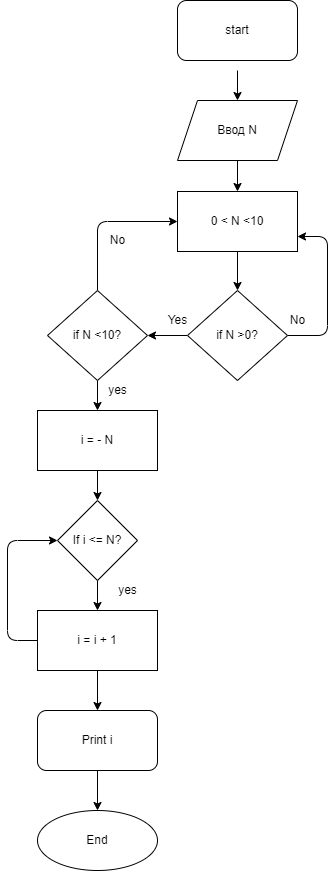

The diagram above was exported from draw.io. Its source (the exported page's mxGraphModel, read from the mxfile embedded in the PNG):
<mxGraphModel dx="734" dy="318" grid="1" gridSize="10" guides="1" tooltips="1" connect="1" arrows="1" fold="1" page="1" pageScale="1" pageWidth="850" pageHeight="1100" math="0" shadow="0">
  <root>
    <mxCell id="0" />
    <mxCell id="1" parent="0" />
    <mxCell id="70" value="" style="edgeStyle=none;html=1;" edge="1" parent="1" target="72">
      <mxGeometry relative="1" as="geometry">
        <mxPoint x="340" y="240" as="sourcePoint" />
      </mxGeometry>
    </mxCell>
    <mxCell id="71" value="" style="edgeStyle=none;html=1;" edge="1" parent="1" source="72" target="79">
      <mxGeometry relative="1" as="geometry" />
    </mxCell>
    <mxCell id="72" value="Ввод N" style="shape=parallelogram;perimeter=parallelogramPerimeter;whiteSpace=wrap;html=1;fixedSize=1;" vertex="1" parent="1">
      <mxGeometry x="280" y="270" width="120" height="60" as="geometry" />
    </mxCell>
    <mxCell id="73" value="" style="edgeStyle=none;html=1;" edge="1" parent="1" source="75" target="82">
      <mxGeometry relative="1" as="geometry" />
    </mxCell>
    <mxCell id="74" style="edgeStyle=none;html=1;entryX=1;entryY=0.75;entryDx=0;entryDy=0;" edge="1" parent="1" source="75" target="79">
      <mxGeometry relative="1" as="geometry">
        <Array as="points">
          <mxPoint x="430" y="505" />
          <mxPoint x="430" y="406" />
        </Array>
      </mxGeometry>
    </mxCell>
    <mxCell id="75" value="if N &amp;gt;0?" style="rhombus;whiteSpace=wrap;html=1;" vertex="1" parent="1">
      <mxGeometry x="290" y="460" width="100" height="90" as="geometry" />
    </mxCell>
    <mxCell id="76" value="" style="edgeStyle=none;html=1;" edge="1" parent="1" source="77" target="84">
      <mxGeometry relative="1" as="geometry" />
    </mxCell>
    <mxCell id="77" value="i = - N" style="whiteSpace=wrap;html=1;" vertex="1" parent="1">
      <mxGeometry x="140" y="580" width="120" height="60" as="geometry" />
    </mxCell>
    <mxCell id="78" value="" style="edgeStyle=none;html=1;" edge="1" parent="1" source="79" target="75">
      <mxGeometry relative="1" as="geometry" />
    </mxCell>
    <mxCell id="79" value="0 &amp;lt; N &amp;lt;10" style="whiteSpace=wrap;html=1;" vertex="1" parent="1">
      <mxGeometry x="280" y="361" width="120" height="60" as="geometry" />
    </mxCell>
    <mxCell id="80" value="" style="edgeStyle=none;html=1;" edge="1" parent="1" source="82" target="77">
      <mxGeometry relative="1" as="geometry" />
    </mxCell>
    <mxCell id="81" style="edgeStyle=none;html=1;entryX=0;entryY=0.5;entryDx=0;entryDy=0;" edge="1" parent="1" source="82" target="79">
      <mxGeometry relative="1" as="geometry">
        <Array as="points">
          <mxPoint x="200" y="391" />
        </Array>
      </mxGeometry>
    </mxCell>
    <mxCell id="82" value="if N &amp;lt;10?" style="rhombus;whiteSpace=wrap;html=1;" vertex="1" parent="1">
      <mxGeometry x="150" y="460" width="100" height="90" as="geometry" />
    </mxCell>
    <mxCell id="83" value="" style="edgeStyle=none;html=1;" edge="1" parent="1" source="84" target="87">
      <mxGeometry relative="1" as="geometry" />
    </mxCell>
    <mxCell id="84" value="If i &amp;lt;= N?" style="rhombus;whiteSpace=wrap;html=1;" vertex="1" parent="1">
      <mxGeometry x="160" y="670" width="80" height="80" as="geometry" />
    </mxCell>
    <mxCell id="85" value="" style="edgeStyle=none;html=1;" edge="1" parent="1" source="87" target="89">
      <mxGeometry relative="1" as="geometry" />
    </mxCell>
    <mxCell id="86" style="edgeStyle=none;html=1;entryX=0;entryY=0.5;entryDx=0;entryDy=0;" edge="1" parent="1" source="87" target="84">
      <mxGeometry relative="1" as="geometry">
        <Array as="points">
          <mxPoint x="110" y="810" />
          <mxPoint x="110" y="710" />
        </Array>
      </mxGeometry>
    </mxCell>
    <mxCell id="87" value="i = i + 1" style="whiteSpace=wrap;html=1;" vertex="1" parent="1">
      <mxGeometry x="140" y="780" width="120" height="60" as="geometry" />
    </mxCell>
    <mxCell id="88" value="" style="edgeStyle=none;html=1;" edge="1" parent="1" source="89" target="95">
      <mxGeometry relative="1" as="geometry" />
    </mxCell>
    <mxCell id="89" value="Print i" style="rounded=1;whiteSpace=wrap;html=1;" vertex="1" parent="1">
      <mxGeometry x="140" y="880" width="120" height="60" as="geometry" />
    </mxCell>
    <mxCell id="90" value="No" style="text;html=1;align=center;verticalAlign=middle;resizable=0;points=[];autosize=1;strokeColor=none;fillColor=none;" vertex="1" parent="1">
      <mxGeometry x="385" y="480" width="30" height="20" as="geometry" />
    </mxCell>
    <mxCell id="91" value="Yes" style="text;html=1;align=center;verticalAlign=middle;resizable=0;points=[];autosize=1;strokeColor=none;fillColor=none;" vertex="1" parent="1">
      <mxGeometry x="260" y="480" width="40" height="20" as="geometry" />
    </mxCell>
    <mxCell id="92" value="No" style="text;html=1;align=center;verticalAlign=middle;resizable=0;points=[];autosize=1;strokeColor=none;fillColor=none;" vertex="1" parent="1">
      <mxGeometry x="205" y="400" width="30" height="20" as="geometry" />
    </mxCell>
    <mxCell id="93" value="yes&lt;br&gt;" style="text;html=1;align=center;verticalAlign=middle;resizable=0;points=[];autosize=1;strokeColor=none;fillColor=none;" vertex="1" parent="1">
      <mxGeometry x="205" y="550" width="30" height="20" as="geometry" />
    </mxCell>
    <mxCell id="94" value="yes" style="text;html=1;align=center;verticalAlign=middle;resizable=0;points=[];autosize=1;strokeColor=none;fillColor=none;" vertex="1" parent="1">
      <mxGeometry x="215" y="750" width="30" height="20" as="geometry" />
    </mxCell>
    <mxCell id="95" value="End" style="ellipse;whiteSpace=wrap;html=1;rounded=1;" vertex="1" parent="1">
      <mxGeometry x="140" y="980" width="120" height="60" as="geometry" />
    </mxCell>
    <mxCell id="96" value="start" style="rounded=1;whiteSpace=wrap;html=1;" vertex="1" parent="1">
      <mxGeometry x="280" y="170" width="120" height="60" as="geometry" />
    </mxCell>
  </root>
</mxGraphModel>